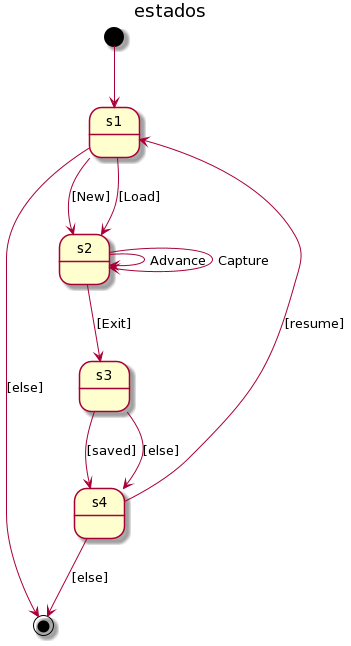

The diagram above was rendered by PlantUML. Its source (embedded in the PNG):
@startuml
title estados

[*] --> s1
s1 --> [*] :[else]
s1 --> s2 :[New]
s1 --> s2 :[Load] 
s2 --> s2 :Advance
s2 --> s2 :Capture
s2 --> s3 :[Exit]
s3 --> s4 :[saved]
s3 --> s4 :[else]
s4 --> s1 :[resume]
s4 --> [*] :[else]
@enduml